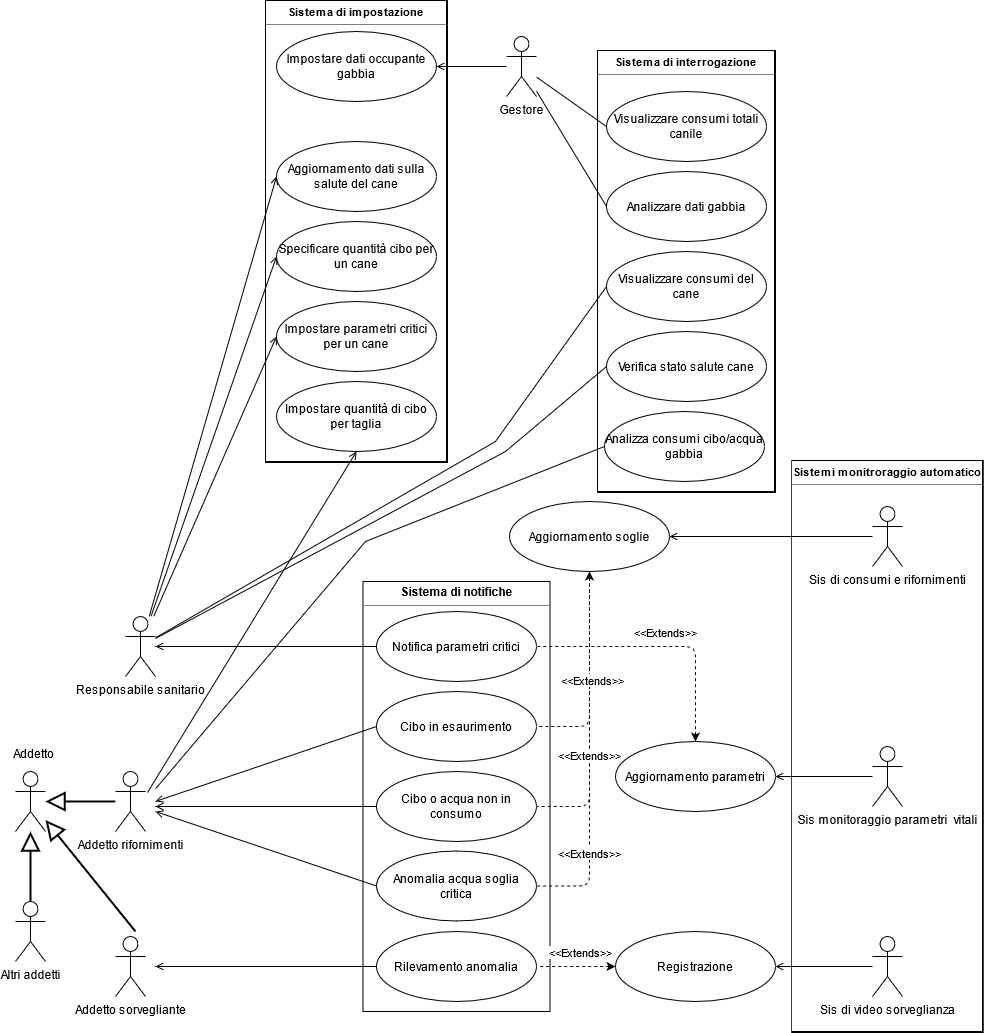

The diagram above was exported from draw.io. Its source (the exported page's mxGraphModel, read from the mxfile embedded in the PNG):
<mxGraphModel dx="1907" dy="1918" grid="1" gridSize="10" guides="1" tooltips="1" connect="1" arrows="1" fold="1" page="1" pageScale="1" pageWidth="827" pageHeight="1169" math="0" shadow="0">
  <root>
    <mxCell id="0" />
    <mxCell id="1" parent="0" />
    <mxCell id="EbEDo8VpNVzBau4WZIi1-79" value="&lt;p style=&quot;margin: 0px ; margin-top: 4px ; text-align: center&quot;&gt;&lt;b&gt;Sistema di impostazione&lt;br&gt;&lt;/b&gt;&lt;/p&gt;&lt;hr size=&quot;1&quot;&gt;&lt;div style=&quot;height: 2px&quot;&gt;&lt;/div&gt;" style="verticalAlign=middle;align=center;overflow=fill;fontSize=11;fontFamily=Helvetica;html=1;rounded=0;labelBackgroundColor=#ffffff;endFill=0;endArrow=open;strokeWidth=3;" parent="1" vertex="1">
      <mxGeometry x="101" y="-300" width="180" height="460" as="geometry" />
    </mxCell>
    <mxCell id="EbEDo8VpNVzBau4WZIi1-78" value="&lt;p style=&quot;margin: 0px ; margin-top: 4px ; text-align: center&quot;&gt;&lt;b&gt;Sistema di interrogazione&lt;br&gt;&lt;/b&gt;&lt;/p&gt;&lt;hr size=&quot;1&quot;&gt;&lt;div style=&quot;height: 2px&quot;&gt;&lt;/div&gt;" style="verticalAlign=middle;align=center;overflow=fill;fontSize=11;fontFamily=Helvetica;html=1;rounded=0;labelBackgroundColor=#ffffff;endFill=0;endArrow=open;strokeWidth=3;" parent="1" vertex="1">
      <mxGeometry x="433" y="-250" width="176" height="440" as="geometry" />
    </mxCell>
    <mxCell id="EbEDo8VpNVzBau4WZIi1-63" value="&lt;p style=&quot;margin: 4px 0px 0px ; text-align: center&quot;&gt;&lt;font style=&quot;font-size: 11px&quot;&gt;&lt;b&gt;Sistemi monitroraggio automatico&lt;br&gt;&lt;/b&gt;&lt;/font&gt;&lt;/p&gt;&lt;hr size=&quot;1&quot;&gt;&lt;div style=&quot;height: 2px&quot;&gt;&lt;/div&gt;" style="verticalAlign=middle;align=center;overflow=fill;fontSize=11;fontFamily=Helvetica;html=1;rounded=0;labelBackgroundColor=#ffffff;endFill=0;endArrow=open;strokeWidth=3;" parent="1" vertex="1">
      <mxGeometry x="627.25" y="160" width="189.5" height="570" as="geometry" />
    </mxCell>
    <mxCell id="EbEDo8VpNVzBau4WZIi1-2" value="&lt;p style=&quot;margin: 0px ; margin-top: 4px ; text-align: center&quot;&gt;&lt;b&gt;Sistema di notifiche&lt;/b&gt;&lt;/p&gt;&lt;hr size=&quot;1&quot;&gt;&lt;div style=&quot;height: 2px&quot;&gt;&lt;/div&gt;" style="verticalAlign=top;align=left;overflow=fill;fontSize=12;fontFamily=Helvetica;html=1;" parent="1" vertex="1">
      <mxGeometry x="197.5" y="280" width="187" height="430" as="geometry" />
    </mxCell>
    <mxCell id="EbEDo8VpNVzBau4WZIi1-3" style="edgeStyle=none;rounded=0;orthogonalLoop=1;jettySize=auto;html=1;exitX=0;exitY=0.5;exitDx=0;exitDy=0;endFill=0;endArrow=open;" parent="1" source="EbEDo8VpNVzBau4WZIi1-4" edge="1">
      <mxGeometry relative="1" as="geometry">
        <mxPoint x="-10" y="499.9152542372881" as="targetPoint" />
      </mxGeometry>
    </mxCell>
    <mxCell id="EbEDo8VpNVzBau4WZIi1-4" value="Cibo in esaurimento" style="ellipse;whiteSpace=wrap;html=1;" parent="1" vertex="1">
      <mxGeometry x="211" y="390" width="160" height="70" as="geometry" />
    </mxCell>
    <mxCell id="EbEDo8VpNVzBau4WZIi1-5" style="edgeStyle=none;rounded=0;orthogonalLoop=1;jettySize=auto;html=1;exitX=0;exitY=0.5;exitDx=0;exitDy=0;endFill=0;endArrow=open;" parent="1" source="EbEDo8VpNVzBau4WZIi1-6" edge="1">
      <mxGeometry relative="1" as="geometry">
        <mxPoint x="-10" y="510.0529661016949" as="targetPoint" />
      </mxGeometry>
    </mxCell>
    <mxCell id="EbEDo8VpNVzBau4WZIi1-6" value="Anomalia acqua soglia critica" style="ellipse;whiteSpace=wrap;html=1;" parent="1" vertex="1">
      <mxGeometry x="211" y="549.5" width="160" height="70" as="geometry" />
    </mxCell>
    <mxCell id="EbEDo8VpNVzBau4WZIi1-7" value="Sis di consumi e rifornimenti" style="shape=umlActor;verticalLabelPosition=bottom;verticalAlign=top;html=1;" parent="1" vertex="1">
      <mxGeometry x="707" y="205" width="30" height="60" as="geometry" />
    </mxCell>
    <mxCell id="EbEDo8VpNVzBau4WZIi1-8" style="edgeStyle=orthogonalEdgeStyle;rounded=1;sketch=0;jumpStyle=none;orthogonalLoop=1;jettySize=auto;html=1;entryX=1;entryY=0.5;entryDx=0;entryDy=0;shadow=0;dashed=1;endArrow=none;endFill=0;" parent="1" source="EbEDo8VpNVzBau4WZIi1-13" target="EbEDo8VpNVzBau4WZIi1-32" edge="1">
      <mxGeometry relative="1" as="geometry" />
    </mxCell>
    <mxCell id="EbEDo8VpNVzBau4WZIi1-9" value="&amp;lt;&amp;lt;Extends&amp;gt;&amp;gt;" style="edgeStyle=orthogonalEdgeStyle;rounded=1;sketch=0;jumpStyle=none;orthogonalLoop=1;jettySize=auto;html=1;entryX=1;entryY=0.5;entryDx=0;entryDy=0;shadow=0;dashed=1;endArrow=none;endFill=0;" parent="1" source="EbEDo8VpNVzBau4WZIi1-13" target="EbEDo8VpNVzBau4WZIi1-6" edge="1">
      <mxGeometry relative="1" as="geometry" />
    </mxCell>
    <mxCell id="EbEDo8VpNVzBau4WZIi1-10" value="&amp;lt;&amp;lt;Extends&amp;gt;&amp;gt;" style="edgeLabel;html=1;align=center;verticalAlign=middle;resizable=0;points=[];" parent="EbEDo8VpNVzBau4WZIi1-9" vertex="1" connectable="0">
      <mxGeometry x="0.5285" y="-1" relative="1" as="geometry">
        <mxPoint as="offset" />
      </mxGeometry>
    </mxCell>
    <mxCell id="EbEDo8VpNVzBau4WZIi1-11" style="edgeStyle=orthogonalEdgeStyle;rounded=1;sketch=0;jumpStyle=none;orthogonalLoop=1;jettySize=auto;html=1;entryX=1;entryY=0.5;entryDx=0;entryDy=0;shadow=0;dashed=1;endArrow=none;startArrow=classic;startFill=1;endFill=0;" parent="1" source="EbEDo8VpNVzBau4WZIi1-13" target="EbEDo8VpNVzBau4WZIi1-4" edge="1">
      <mxGeometry relative="1" as="geometry" />
    </mxCell>
    <mxCell id="EbEDo8VpNVzBau4WZIi1-12" value="&amp;lt;&amp;lt;Extends&amp;gt;&amp;gt;" style="edgeLabel;html=1;align=center;verticalAlign=middle;resizable=0;points=[];" parent="EbEDo8VpNVzBau4WZIi1-11" vertex="1" connectable="0">
      <mxGeometry x="0.0385" y="2" relative="1" as="geometry">
        <mxPoint as="offset" />
      </mxGeometry>
    </mxCell>
    <mxCell id="EbEDo8VpNVzBau4WZIi1-13" value="Aggiornamento soglie" style="ellipse;whiteSpace=wrap;html=1;" parent="1" vertex="1">
      <mxGeometry x="344" y="200" width="160" height="70" as="geometry" />
    </mxCell>
    <mxCell id="EbEDo8VpNVzBau4WZIi1-14" style="edgeStyle=none;rounded=0;orthogonalLoop=1;jettySize=auto;html=1;entryX=1;entryY=0.5;entryDx=0;entryDy=0;startArrow=none;endFill=0;endArrow=open;" parent="1" source="EbEDo8VpNVzBau4WZIi1-7" target="EbEDo8VpNVzBau4WZIi1-13" edge="1">
      <mxGeometry relative="1" as="geometry" />
    </mxCell>
    <mxCell id="EbEDo8VpNVzBau4WZIi1-15" style="edgeStyle=none;rounded=0;orthogonalLoop=1;jettySize=auto;html=1;exitX=0;exitY=0.5;exitDx=0;exitDy=0;endFill=0;endArrow=open;" parent="1" source="EbEDo8VpNVzBau4WZIi1-16" target="EbEDo8VpNVzBau4WZIi1-20" edge="1">
      <mxGeometry relative="1" as="geometry">
        <mxPoint x="90" y="345" as="targetPoint" />
      </mxGeometry>
    </mxCell>
    <mxCell id="EbEDo8VpNVzBau4WZIi1-16" value="Notifica parametri critici" style="ellipse;whiteSpace=wrap;html=1;" parent="1" vertex="1">
      <mxGeometry x="211" y="310" width="160" height="70" as="geometry" />
    </mxCell>
    <mxCell id="EbEDo8VpNVzBau4WZIi1-17" style="edgeStyle=none;rounded=0;orthogonalLoop=1;jettySize=auto;html=1;entryX=1;entryY=0.5;entryDx=0;entryDy=0;endFill=0;endArrow=open;" parent="1" source="EbEDo8VpNVzBau4WZIi1-18" target="EbEDo8VpNVzBau4WZIi1-23" edge="1">
      <mxGeometry relative="1" as="geometry" />
    </mxCell>
    <mxCell id="EbEDo8VpNVzBau4WZIi1-18" value="Sis monitoraggio parametri&amp;nbsp; vitali" style="shape=umlActor;verticalLabelPosition=bottom;verticalAlign=top;html=1;" parent="1" vertex="1">
      <mxGeometry x="707" y="445" width="30" height="60" as="geometry" />
    </mxCell>
    <mxCell id="EbEDo8VpNVzBau4WZIi1-85" style="edgeStyle=none;rounded=0;orthogonalLoop=1;jettySize=auto;html=1;entryX=0;entryY=0.5;entryDx=0;entryDy=0;endArrow=open;endFill=0;" parent="1" source="EbEDo8VpNVzBau4WZIi1-20" target="EbEDo8VpNVzBau4WZIi1-52" edge="1">
      <mxGeometry relative="1" as="geometry" />
    </mxCell>
    <mxCell id="EbEDo8VpNVzBau4WZIi1-20" value="Responsabile sanitario" style="shape=umlActor;verticalLabelPosition=bottom;verticalAlign=top;html=1;outlineConnect=0;" parent="1" vertex="1">
      <mxGeometry x="-40" y="315" width="30" height="60" as="geometry" />
    </mxCell>
    <mxCell id="EbEDo8VpNVzBau4WZIi1-21" style="edgeStyle=orthogonalEdgeStyle;rounded=1;sketch=0;jumpStyle=none;orthogonalLoop=1;jettySize=auto;html=1;entryX=1;entryY=0.5;entryDx=0;entryDy=0;shadow=0;dashed=1;endArrow=none;endFill=0;exitX=0.5;exitY=0;exitDx=0;exitDy=0;startArrow=classic;startFill=1;" parent="1" source="EbEDo8VpNVzBau4WZIi1-23" target="EbEDo8VpNVzBau4WZIi1-16" edge="1">
      <mxGeometry relative="1" as="geometry" />
    </mxCell>
    <mxCell id="EbEDo8VpNVzBau4WZIi1-22" value="&amp;lt;&amp;lt;Extends&amp;gt;&amp;gt;" style="edgeLabel;html=1;align=center;verticalAlign=middle;resizable=0;points=[];" parent="EbEDo8VpNVzBau4WZIi1-21" vertex="1" connectable="0">
      <mxGeometry x="-0.0082" y="-3" relative="1" as="geometry">
        <mxPoint y="-12" as="offset" />
      </mxGeometry>
    </mxCell>
    <mxCell id="EbEDo8VpNVzBau4WZIi1-23" value="Aggiornamento parametri" style="ellipse;whiteSpace=wrap;html=1;" parent="1" vertex="1">
      <mxGeometry x="450" y="440" width="160" height="70" as="geometry" />
    </mxCell>
    <mxCell id="EbEDo8VpNVzBau4WZIi1-24" style="edgeStyle=none;rounded=0;orthogonalLoop=1;jettySize=auto;html=1;endFill=0;endArrow=open;" parent="1" source="EbEDo8VpNVzBau4WZIi1-25" edge="1">
      <mxGeometry relative="1" as="geometry">
        <mxPoint x="-10" y="665" as="targetPoint" />
      </mxGeometry>
    </mxCell>
    <mxCell id="EbEDo8VpNVzBau4WZIi1-25" value="Rilevamento anomalia" style="ellipse;whiteSpace=wrap;html=1;" parent="1" vertex="1">
      <mxGeometry x="211" y="630" width="160" height="70" as="geometry" />
    </mxCell>
    <mxCell id="EbEDo8VpNVzBau4WZIi1-26" style="edgeStyle=none;rounded=0;orthogonalLoop=1;jettySize=auto;html=1;entryX=1;entryY=0.5;entryDx=0;entryDy=0;endFill=0;endArrow=open;" parent="1" source="EbEDo8VpNVzBau4WZIi1-27" target="EbEDo8VpNVzBau4WZIi1-30" edge="1">
      <mxGeometry relative="1" as="geometry" />
    </mxCell>
    <mxCell id="EbEDo8VpNVzBau4WZIi1-27" value="Sis di video sorveglianza" style="shape=umlActor;verticalLabelPosition=bottom;verticalAlign=top;html=1;" parent="1" vertex="1">
      <mxGeometry x="707" y="635" width="30" height="60" as="geometry" />
    </mxCell>
    <mxCell id="EbEDo8VpNVzBau4WZIi1-29" style="edgeStyle=orthogonalEdgeStyle;rounded=1;sketch=0;jumpStyle=none;orthogonalLoop=1;jettySize=auto;html=1;entryX=1;entryY=0.5;entryDx=0;entryDy=0;shadow=0;dashed=1;endArrow=none;endFill=0;startArrow=classic;startFill=1;" parent="1" source="EbEDo8VpNVzBau4WZIi1-30" target="EbEDo8VpNVzBau4WZIi1-25" edge="1">
      <mxGeometry relative="1" as="geometry" />
    </mxCell>
    <mxCell id="EbEDo8VpNVzBau4WZIi1-30" value="Registrazione" style="ellipse;whiteSpace=wrap;html=1;" parent="1" vertex="1">
      <mxGeometry x="450" y="630" width="160" height="70" as="geometry" />
    </mxCell>
    <mxCell id="EbEDo8VpNVzBau4WZIi1-31" style="edgeStyle=none;rounded=0;orthogonalLoop=1;jettySize=auto;html=1;exitX=0;exitY=0.5;exitDx=0;exitDy=0;endFill=0;endArrow=open;" parent="1" source="EbEDo8VpNVzBau4WZIi1-32" edge="1">
      <mxGeometry relative="1" as="geometry">
        <mxPoint x="-10" y="505" as="targetPoint" />
      </mxGeometry>
    </mxCell>
    <mxCell id="EbEDo8VpNVzBau4WZIi1-32" value="Cibo o acqua non in consumo" style="ellipse;whiteSpace=wrap;html=1;" parent="1" vertex="1">
      <mxGeometry x="211" y="470" width="160" height="70" as="geometry" />
    </mxCell>
    <mxCell id="EbEDo8VpNVzBau4WZIi1-33" value="&amp;lt;&amp;lt;Extends&amp;gt;&amp;gt;" style="edgeLabel;html=1;align=center;verticalAlign=middle;resizable=0;points=[];" parent="1" vertex="1" connectable="0">
      <mxGeometry x="414" y="650" as="geometry" />
    </mxCell>
    <mxCell id="EbEDo8VpNVzBau4WZIi1-44" style="edgeStyle=none;rounded=0;orthogonalLoop=1;jettySize=auto;html=1;entryX=0.5;entryY=1;entryDx=0;entryDy=0;startArrow=none;startFill=0;endArrow=open;endFill=0;exitX=0.733;exitY=0.267;exitDx=0;exitDy=0;exitPerimeter=0;" parent="1" target="EbEDo8VpNVzBau4WZIi1-43" edge="1">
      <mxGeometry relative="1" as="geometry">
        <mxPoint x="-18.00999999999999" y="491.02" as="sourcePoint" />
      </mxGeometry>
    </mxCell>
    <mxCell id="EbEDo8VpNVzBau4WZIi1-46" style="rounded=0;orthogonalLoop=1;jettySize=auto;html=1;entryX=0;entryY=0.5;entryDx=0;entryDy=0;startArrow=none;startFill=0;endArrow=none;endFill=0;" parent="1" target="EbEDo8VpNVzBau4WZIi1-45" edge="1">
      <mxGeometry relative="1" as="geometry">
        <mxPoint x="-10" y="487.3333333333335" as="sourcePoint" />
        <Array as="points">
          <mxPoint x="200" y="240" />
        </Array>
      </mxGeometry>
    </mxCell>
    <mxCell id="EbEDo8VpNVzBau4WZIi1-47" style="edgeStyle=orthogonalEdgeStyle;rounded=0;orthogonalLoop=1;jettySize=auto;html=1;exitX=0.5;exitY=1;exitDx=0;exitDy=0;" parent="1" edge="1">
      <mxGeometry relative="1" as="geometry">
        <mxPoint x="420" y="-107.50000000000006" as="sourcePoint" />
        <mxPoint x="420" y="-107.50000000000006" as="targetPoint" />
      </mxGeometry>
    </mxCell>
    <mxCell id="EbEDo8VpNVzBau4WZIi1-51" value="Impostare parametri critici per un cane" style="ellipse;whiteSpace=wrap;html=1;" parent="1" vertex="1">
      <mxGeometry x="111" width="160" height="70" as="geometry" />
    </mxCell>
    <mxCell id="EbEDo8VpNVzBau4WZIi1-52" value="Specificare quantità cibo per un cane" style="ellipse;whiteSpace=wrap;html=1;" parent="1" vertex="1">
      <mxGeometry x="111" y="-80" width="160" height="70" as="geometry" />
    </mxCell>
    <mxCell id="EbEDo8VpNVzBau4WZIi1-53" style="rounded=0;orthogonalLoop=1;jettySize=auto;html=1;entryX=0;entryY=0.5;entryDx=0;entryDy=0;endFill=0;endArrow=open;" parent="1" source="EbEDo8VpNVzBau4WZIi1-20" target="EbEDo8VpNVzBau4WZIi1-51" edge="1">
      <mxGeometry relative="1" as="geometry">
        <mxPoint x="-660" y="31.28571428571422" as="sourcePoint" />
      </mxGeometry>
    </mxCell>
    <mxCell id="EbEDo8VpNVzBau4WZIi1-55" value="Verifica stato salute cane" style="ellipse;whiteSpace=wrap;html=1;" parent="1" vertex="1">
      <mxGeometry x="441" y="30" width="160" height="70" as="geometry" />
    </mxCell>
    <mxCell id="EbEDo8VpNVzBau4WZIi1-56" style="rounded=0;orthogonalLoop=1;jettySize=auto;html=1;entryX=0;entryY=0.5;entryDx=0;entryDy=0;endArrow=none;endFill=0;" parent="1" source="EbEDo8VpNVzBau4WZIi1-20" target="EbEDo8VpNVzBau4WZIi1-55" edge="1">
      <mxGeometry relative="1" as="geometry">
        <mxPoint x="-660" y="30" as="sourcePoint" />
        <Array as="points">
          <mxPoint x="340" y="150" />
        </Array>
      </mxGeometry>
    </mxCell>
    <mxCell id="EbEDo8VpNVzBau4WZIi1-57" value="Visualizzare consumi del cane" style="ellipse;whiteSpace=wrap;html=1;" parent="1" vertex="1">
      <mxGeometry x="441" y="-50" width="160" height="70" as="geometry" />
    </mxCell>
    <mxCell id="EbEDo8VpNVzBau4WZIi1-58" style="rounded=0;orthogonalLoop=1;jettySize=auto;html=1;entryX=0;entryY=0.5;entryDx=0;entryDy=0;endArrow=none;endFill=0;" parent="1" source="EbEDo8VpNVzBau4WZIi1-20" target="EbEDo8VpNVzBau4WZIi1-57" edge="1">
      <mxGeometry relative="1" as="geometry">
        <mxPoint x="-660" y="30" as="sourcePoint" />
        <Array as="points">
          <mxPoint x="330" y="140" />
        </Array>
      </mxGeometry>
    </mxCell>
    <mxCell id="EbEDo8VpNVzBau4WZIi1-62" style="edgeStyle=none;rounded=0;orthogonalLoop=1;jettySize=auto;html=1;exitX=0.5;exitY=1;exitDx=0;exitDy=0;endArrow=open;endFill=0;" parent="1" edge="1">
      <mxGeometry relative="1" as="geometry">
        <mxPoint x="410" y="146.31999999999994" as="sourcePoint" />
        <mxPoint x="410" y="146.31999999999994" as="targetPoint" />
      </mxGeometry>
    </mxCell>
    <mxCell id="EbEDo8VpNVzBau4WZIi1-92" style="edgeStyle=none;rounded=0;orthogonalLoop=1;jettySize=auto;html=1;entryX=0;entryY=0.5;entryDx=0;entryDy=0;endArrow=none;endFill=0;" parent="1" source="EbEDo8VpNVzBau4WZIi1-64" target="EbEDo8VpNVzBau4WZIi1-69" edge="1">
      <mxGeometry relative="1" as="geometry" />
    </mxCell>
    <mxCell id="EbEDo8VpNVzBau4WZIi1-64" value="Gestore" style="shape=umlActor;verticalLabelPosition=bottom;verticalAlign=top;html=1;" parent="1" vertex="1">
      <mxGeometry x="341" y="-265" width="30" height="60" as="geometry" />
    </mxCell>
    <mxCell id="EbEDo8VpNVzBau4WZIi1-66" value="Impostare dati occupante gabbia " style="ellipse;whiteSpace=wrap;html=1;" parent="1" vertex="1">
      <mxGeometry x="111" y="-270" width="160" height="70" as="geometry" />
    </mxCell>
    <mxCell id="EbEDo8VpNVzBau4WZIi1-68" style="edgeStyle=none;rounded=0;orthogonalLoop=1;jettySize=auto;html=1;entryX=1;entryY=0.5;entryDx=0;entryDy=0;endArrow=open;endFill=0;" parent="1" source="EbEDo8VpNVzBau4WZIi1-64" target="EbEDo8VpNVzBau4WZIi1-66" edge="1">
      <mxGeometry relative="1" as="geometry" />
    </mxCell>
    <mxCell id="EbEDo8VpNVzBau4WZIi1-69" value="Analizzare dati gabbia" style="ellipse;whiteSpace=wrap;html=1;" parent="1" vertex="1">
      <mxGeometry x="441" y="-130.00000000000006" width="160" height="70" as="geometry" />
    </mxCell>
    <mxCell id="EbEDo8VpNVzBau4WZIi1-71" value="Visualizzare consumi totali canile" style="ellipse;whiteSpace=wrap;html=1;" parent="1" vertex="1">
      <mxGeometry x="441" y="-210" width="160" height="70" as="geometry" />
    </mxCell>
    <mxCell id="EbEDo8VpNVzBau4WZIi1-72" style="edgeStyle=none;rounded=0;orthogonalLoop=1;jettySize=auto;html=1;entryX=0;entryY=0.5;entryDx=0;entryDy=0;endArrow=none;endFill=0;" parent="1" source="EbEDo8VpNVzBau4WZIi1-64" target="EbEDo8VpNVzBau4WZIi1-71" edge="1">
      <mxGeometry relative="1" as="geometry" />
    </mxCell>
    <mxCell id="EbEDo8VpNVzBau4WZIi1-77" style="rounded=0;orthogonalLoop=1;jettySize=auto;html=1;entryX=0;entryY=0.5;entryDx=0;entryDy=0;endArrow=open;endFill=0;" parent="1" source="EbEDo8VpNVzBau4WZIi1-20" target="EbEDo8VpNVzBau4WZIi1-60" edge="1">
      <mxGeometry relative="1" as="geometry" />
    </mxCell>
    <mxCell id="EbEDo8VpNVzBau4WZIi1-45" value="&lt;div&gt;Analizza consumi cibo/acqua gabbia&lt;br&gt;&lt;/div&gt;" style="ellipse;whiteSpace=wrap;html=1;" parent="1" vertex="1">
      <mxGeometry x="439" y="110" width="160" height="70" as="geometry" />
    </mxCell>
    <mxCell id="EbEDo8VpNVzBau4WZIi1-60" value="Aggiornamento dati sulla salute del cane" style="ellipse;whiteSpace=wrap;html=1;" parent="1" vertex="1">
      <mxGeometry x="111" y="-160" width="160" height="70" as="geometry" />
    </mxCell>
    <mxCell id="EbEDo8VpNVzBau4WZIi1-43" value="Impostare quantità di cibo per taglia" style="ellipse;whiteSpace=wrap;html=1;" parent="1" vertex="1">
      <mxGeometry x="111" y="80" width="160" height="70" as="geometry" />
    </mxCell>
    <mxCell id="EbEDo8VpNVzBau4WZIi1-94" value="Addetto" style="shape=umlActor;verticalLabelPosition=bottom;verticalAlign=top;html=1;outlineConnect=0;movableLabel=1;" parent="1" vertex="1">
      <mxGeometry x="-150" y="470" width="30" height="60" as="geometry">
        <mxPoint x="3" y="-91" as="offset" />
      </mxGeometry>
    </mxCell>
    <mxCell id="EbEDo8VpNVzBau4WZIi1-98" style="edgeStyle=none;rounded=0;orthogonalLoop=1;jettySize=auto;html=1;endArrow=block;endFill=0;strokeWidth=2;endSize=15;" parent="1" source="EbEDo8VpNVzBau4WZIi1-95" target="EbEDo8VpNVzBau4WZIi1-94" edge="1">
      <mxGeometry relative="1" as="geometry">
        <mxPoint x="-200" y="515" as="sourcePoint" />
      </mxGeometry>
    </mxCell>
    <mxCell id="EbEDo8VpNVzBau4WZIi1-95" value="Altri addetti" style="shape=umlActor;verticalLabelPosition=bottom;verticalAlign=top;html=1;outlineConnect=0;" parent="1" vertex="1">
      <mxGeometry x="-150" y="600" width="30" height="60" as="geometry" />
    </mxCell>
    <mxCell id="EbEDo8VpNVzBau4WZIi1-97" style="edgeStyle=none;rounded=0;orthogonalLoop=1;jettySize=auto;html=1;endArrow=block;endFill=0;strokeWidth=2;endSize=15;" parent="1" source="EbEDo8VpNVzBau4WZIi1-96" target="EbEDo8VpNVzBau4WZIi1-94" edge="1">
      <mxGeometry relative="1" as="geometry" />
    </mxCell>
    <mxCell id="EbEDo8VpNVzBau4WZIi1-96" value="&lt;div&gt;Addetto rifornimenti&lt;/div&gt;" style="shape=umlActor;verticalLabelPosition=bottom;verticalAlign=top;html=1;outlineConnect=0;" parent="1" vertex="1">
      <mxGeometry x="-50" y="470" width="30" height="60" as="geometry" />
    </mxCell>
    <mxCell id="EbEDo8VpNVzBau4WZIi1-108" style="edgeStyle=none;rounded=0;orthogonalLoop=1;jettySize=auto;html=1;endArrow=block;endFill=0;endSize=15;strokeWidth=2;" parent="1" target="EbEDo8VpNVzBau4WZIi1-94" edge="1">
      <mxGeometry relative="1" as="geometry">
        <mxPoint x="-30" y="630" as="sourcePoint" />
      </mxGeometry>
    </mxCell>
    <mxCell id="EbEDo8VpNVzBau4WZIi1-107" value="Addetto sorvegliante" style="shape=umlActor;verticalLabelPosition=bottom;verticalAlign=top;html=1;outlineConnect=0;" parent="1" vertex="1">
      <mxGeometry x="-50" y="635" width="30" height="60" as="geometry" />
    </mxCell>
  </root>
</mxGraphModel>